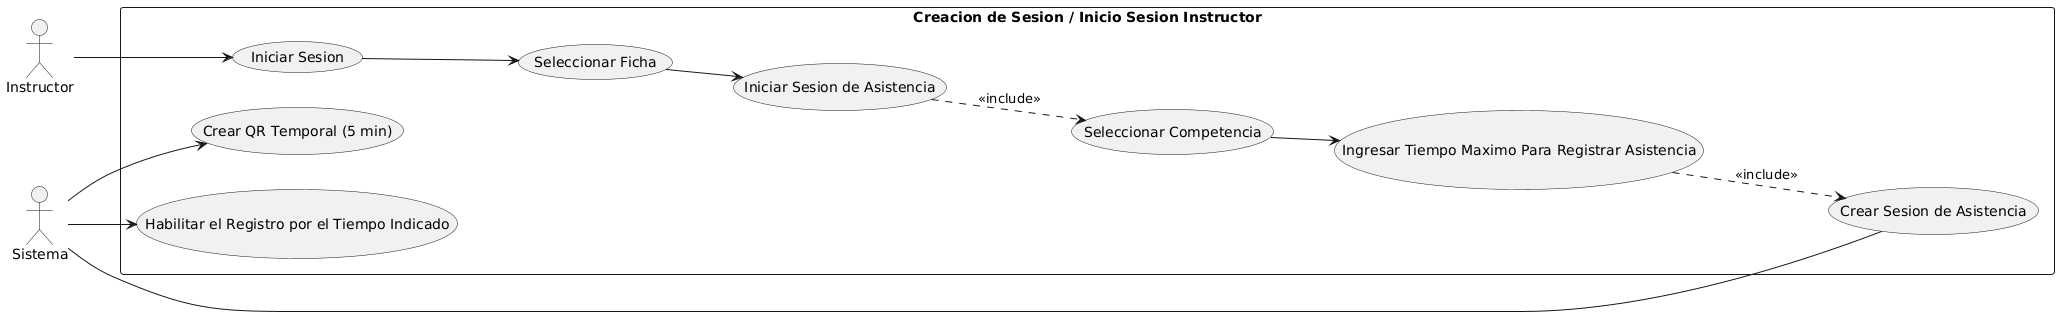

The diagram above was rendered by PlantUML. Its source (embedded in the PNG):
@startuml
left to right direction

actor Instructor
actor Sistema

rectangle "Creacion de Sesion / Inicio Sesion Instructor" {
    usecase "Iniciar Sesion" AS Login
    usecase "Seleccionar Ficha" AS Select_Ficha
    usecase "Iniciar Sesion de Asistencia" AS Asistencia
    usecase "Seleccionar Competencia" AS Competencia
    usecase "Ingresar Tiempo Maximo Para Registrar Asistencia" AS Tiempo

    usecase "Crear Sesion de Asistencia" AS Crear_Sesion
    usecase "Crear QR Temporal (5 min)" AS QR
    usecase "Habilitar el Registro por el Tiempo Indicado" AS Habilitar
}

Instructor --> Login
Login --> Select_Ficha
Select_Ficha --> Asistencia
Asistencia ..> Competencia : <<include>>
Competencia --> Tiempo
Tiempo ..> Crear_Sesion : <<include>>

' El sistema realiza estas acciones de forma automática
Crear_Sesion -- Sistema
Sistema --> QR
Sistema --> Habilitar
@enduml